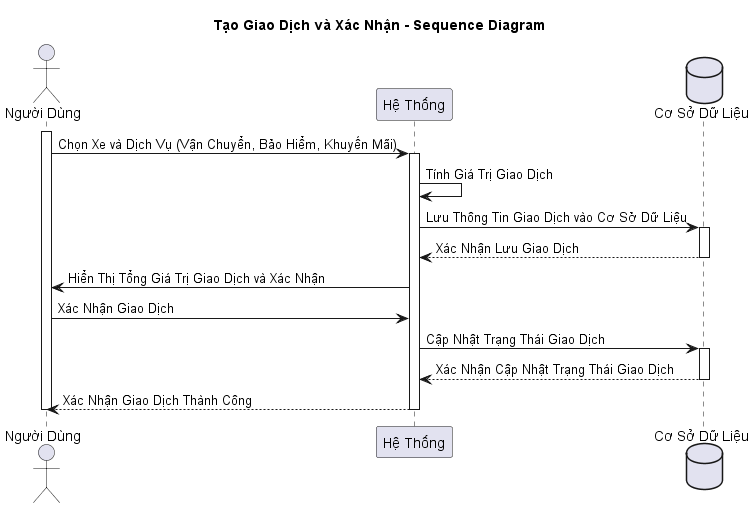

The diagram above was rendered by PlantUML. Its source (embedded in the PNG):
@startuml
title Tạo Giao Dịch và Xác Nhận - Sequence Diagram

actor "Người Dùng" as user
participant "Hệ Thống" as system
database "Cơ Sở Dữ Liệu" as database

activate user
user -> system: Chọn Xe và Dịch Vụ (Vận Chuyển, Bảo Hiểm, Khuyến Mãi)
activate system
system -> system: Tính Giá Trị Giao Dịch
system -> database: Lưu Thông Tin Giao Dịch vào Cơ Sở Dữ Liệu
activate database
database --> system: Xác Nhận Lưu Giao Dịch
deactivate database
system -> user: Hiển Thị Tổng Giá Trị Giao Dịch và Xác Nhận
user -> system: Xác Nhận Giao Dịch
system -> database: Cập Nhật Trạng Thái Giao Dịch
activate database
database --> system: Xác Nhận Cập Nhật Trạng Thái Giao Dịch
deactivate database
system --> user: Xác Nhận Giao Dịch Thành Công
deactivate system
deactivate user
@enduml